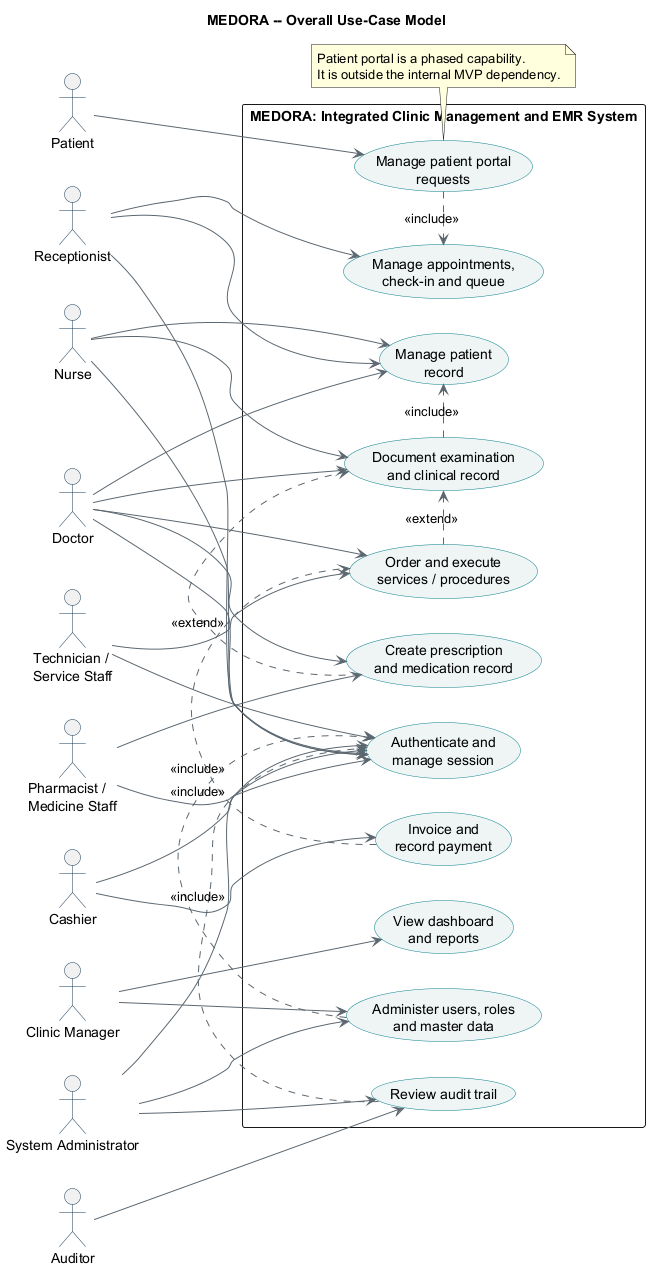

The diagram above was rendered by PlantUML. Its source (embedded in the PNG):
@startuml
title MEDORA -- Overall Use-Case Model
left to right direction
skinparam shadowing false
skinparam packageStyle rectangle
skinparam usecase {
  BackgroundColor #EEF5F4
  BorderColor #087E8B
  ArrowColor #5B6770
}
skinparam actor {
  BorderColor #173B57
}

actor Patient as patient
actor Receptionist as reception
actor Nurse as nurse
actor Doctor as doctor
actor "Technician /\nService Staff" as technician
actor "Pharmacist /\nMedicine Staff" as pharmacist
actor Cashier as cashier
actor "Clinic Manager" as manager
actor "System Administrator" as admin
actor Auditor as auditor

rectangle "MEDORA: Integrated Clinic Management and EMR System" {
  usecase "Authenticate and\nmanage session" as UCAuth
  usecase "Manage patient\nrecord" as UCPatient
  usecase "Manage appointments,\ncheck-in and queue" as UCAppointment
  usecase "Document examination\nand clinical record" as UCExam
  usecase "Create prescription\nand medication record" as UCPrescription
  usecase "Order and execute\nservices / procedures" as UCService
  usecase "Invoice and\nrecord payment" as UCBilling
  usecase "View dashboard\nand reports" as UCReporting
  usecase "Administer users, roles\nand master data" as UCAdmin
  usecase "Review audit trail" as UCAudit
  usecase "Manage patient portal\nrequests" as UCPortal
}

patient --> UCPortal
reception --> UCAuth
reception --> UCPatient
reception --> UCAppointment
nurse --> UCAuth
nurse --> UCPatient
nurse --> UCExam
doctor --> UCAuth
doctor --> UCPatient
doctor --> UCExam
doctor --> UCPrescription
doctor --> UCService
technician --> UCAuth
technician --> UCService
pharmacist --> UCAuth
pharmacist --> UCPrescription
cashier --> UCAuth
cashier --> UCBilling
manager --> UCReporting
manager --> UCAdmin
admin --> UCAuth
admin --> UCAdmin
admin --> UCAudit
auditor --> UCAudit

UCPortal .> UCAppointment : <<include>>
UCExam .> UCPatient : <<include>>
UCPrescription .> UCExam : <<extend>>
UCService .> UCExam : <<extend>>
UCBilling .> UCService : <<include>>
UCAdmin .> UCAuth : <<include>>
UCAudit .> UCAuth : <<include>>

note bottom of UCPortal
  Patient portal is a phased capability.
  It is outside the internal MVP dependency.
end note
@enduml